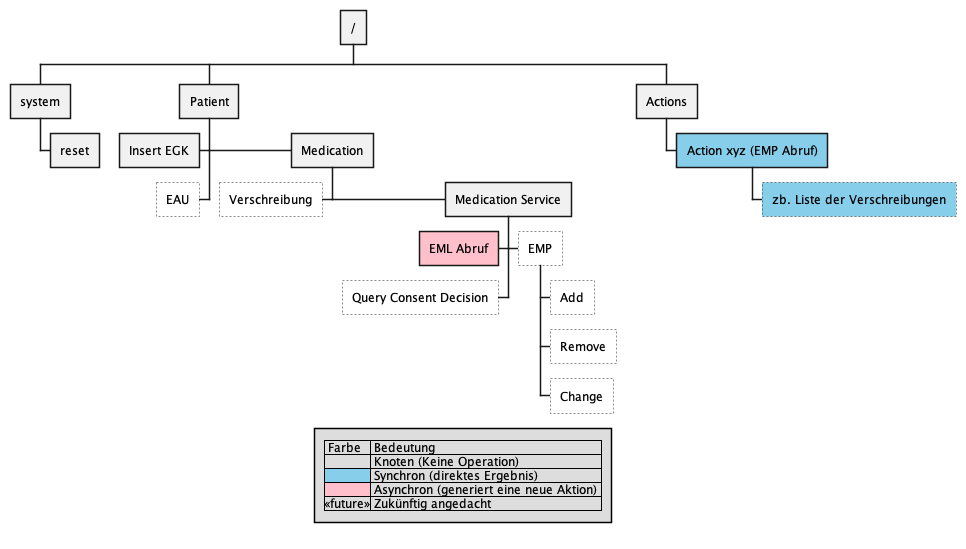

The diagram above was rendered by PlantUML. Its source (embedded in the PNG):
@startwbs
<style>
wbsDiagram {
  .async {
      BackgroundColor pink
  }
  .sync {
      BackgroundColor SkyBlue
  }
  .optional {
      LineStyle 9
  }
  .future {
      LineStyle 2
      LineThickness .5
      BackgroundColor White
  }
}
</style>

+ /
++ system
+++ reset
++ Patient
++- Insert EGK
+++ Medication
++++ Medication Service
++++- EML Abruf <<async>>
+++++ EMP <<future>>
++++++ Add <<future>>
++++++ Remove <<future>>
++++++ Change <<future>>
++++- Query Consent Decision <<future>>
+++- Verschreibung <<future>>
++- EAU <<future>>
++ Actions
+++[#skyBlue] Action xyz (EMP Abruf)
++++[#skyBlue]  zb. Liste der Verschreibungen <<future>>

legend
    | Farbe | Bedeutung |
    | | Knoten (Keine Operation) |
    |<#skyBlue>| Synchron (direktes Ergebnis) |
    |<#pink>| Asynchron (generiert eine neue Aktion) |
    |<<future>>| Zukünftig angedacht |
end legend
@endwbs